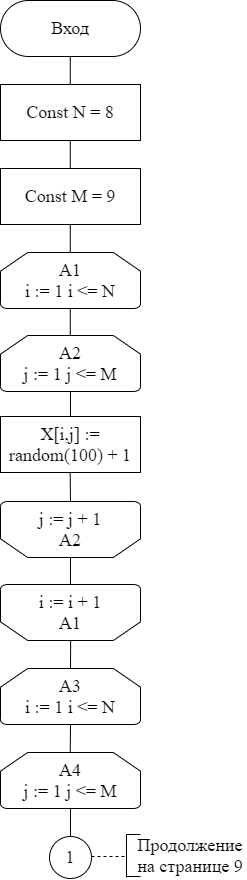

The diagram above was exported from draw.io. Its source (the exported page's mxGraphModel, read from the mxfile embedded in the PNG):
<mxGraphModel dx="1673" dy="896" grid="1" gridSize="14" guides="1" tooltips="1" connect="1" arrows="1" fold="1" page="1" pageScale="1" pageWidth="827" pageHeight="1169" math="0" shadow="0">
  <root>
    <mxCell id="0" />
    <mxCell id="1" parent="0" />
    <mxCell id="rnhRpeJXhlQQacCMqh-E-2" value="&lt;span style=&quot;font-size: 18px&quot;&gt;Вход&lt;/span&gt;" style="rounded=1;whiteSpace=wrap;html=1;fontFamily=Times New Roman;fontSize=16;arcSize=50;" parent="1" vertex="1">
      <mxGeometry x="364" y="144" width="140" height="56" as="geometry" />
    </mxCell>
    <mxCell id="rnhRpeJXhlQQacCMqh-E-4" value="Const N = 8" style="rounded=0;whiteSpace=wrap;html=1;fontFamily=Times New Roman;fontSize=18;" parent="1" vertex="1">
      <mxGeometry x="364" y="228" width="140" height="56" as="geometry" />
    </mxCell>
    <mxCell id="rnhRpeJXhlQQacCMqh-E-6" value="А1&lt;br&gt;i := 1 i &amp;lt;= N" style="strokeWidth=1;html=1;shape=mxgraph.flowchart.loop_limit;whiteSpace=wrap;fontFamily=Times New Roman;fontSize=18;strokeColor=default;" parent="1" vertex="1">
      <mxGeometry x="364" y="396" width="140" height="56" as="geometry" />
    </mxCell>
    <mxCell id="rnhRpeJXhlQQacCMqh-E-20" value="1" style="ellipse;whiteSpace=wrap;html=1;aspect=fixed;fontFamily=Times New Roman;fontSize=18;strokeColor=default;strokeWidth=1;" parent="1" vertex="1">
      <mxGeometry x="413" y="980" width="42" height="42" as="geometry" />
    </mxCell>
    <mxCell id="rnhRpeJXhlQQacCMqh-E-21" value="" style="endArrow=none;html=1;rounded=0;fontFamily=Times New Roman;fontSize=18;" parent="1" edge="1">
      <mxGeometry width="50" height="50" relative="1" as="geometry">
        <mxPoint x="433.76" y="228" as="sourcePoint" />
        <mxPoint x="433.76" y="200" as="targetPoint" />
      </mxGeometry>
    </mxCell>
    <mxCell id="rnhRpeJXhlQQacCMqh-E-22" value="" style="endArrow=none;html=1;rounded=0;fontFamily=Times New Roman;fontSize=18;" parent="1" edge="1">
      <mxGeometry width="50" height="50" relative="1" as="geometry">
        <mxPoint x="433.76" y="312" as="sourcePoint" />
        <mxPoint x="433.76" y="284" as="targetPoint" />
      </mxGeometry>
    </mxCell>
    <mxCell id="rnhRpeJXhlQQacCMqh-E-23" value="" style="endArrow=none;html=1;rounded=0;fontFamily=Times New Roman;fontSize=18;" parent="1" edge="1">
      <mxGeometry width="50" height="50" relative="1" as="geometry">
        <mxPoint x="433.75999999999993" y="396" as="sourcePoint" />
        <mxPoint x="433.75999999999993" y="368" as="targetPoint" />
      </mxGeometry>
    </mxCell>
    <mxCell id="rnhRpeJXhlQQacCMqh-E-24" value="" style="endArrow=none;html=1;rounded=0;fontFamily=Times New Roman;fontSize=18;" parent="1" edge="1">
      <mxGeometry width="50" height="50" relative="1" as="geometry">
        <mxPoint x="433.75999999999993" y="480" as="sourcePoint" />
        <mxPoint x="433.75999999999993" y="452" as="targetPoint" />
      </mxGeometry>
    </mxCell>
    <mxCell id="rnhRpeJXhlQQacCMqh-E-26" value="" style="endArrow=none;html=1;rounded=0;fontFamily=Times New Roman;fontSize=18;entryX=0.5;entryY=1;entryDx=0;entryDy=0;entryPerimeter=0;exitX=0.5;exitY=0;exitDx=0;exitDy=0;" parent="1" edge="1" target="WlnJFzw8agL2LEH-aR6x-2" source="WlnJFzw8agL2LEH-aR6x-3">
      <mxGeometry width="50" height="50" relative="1" as="geometry">
        <mxPoint x="434" y="560" as="sourcePoint" />
        <mxPoint x="434" y="546" as="targetPoint" />
      </mxGeometry>
    </mxCell>
    <mxCell id="rnhRpeJXhlQQacCMqh-E-28" value="" style="endArrow=none;html=1;rounded=0;fontFamily=Times New Roman;fontSize=18;entryX=0.5;entryY=0;entryDx=0;entryDy=0;entryPerimeter=0;exitX=0.5;exitY=1;exitDx=0;exitDy=0;exitPerimeter=0;" parent="1" edge="1" target="WlnJFzw8agL2LEH-aR6x-4">
      <mxGeometry width="50" height="50" relative="1" as="geometry">
        <mxPoint x="434" y="732" as="sourcePoint" />
        <mxPoint x="433.6599999999999" y="704" as="targetPoint" />
      </mxGeometry>
    </mxCell>
    <mxCell id="rnhRpeJXhlQQacCMqh-E-30" value="" style="endArrow=none;html=1;rounded=0;fontFamily=Times New Roman;fontSize=18;entryX=0.5;entryY=1;entryDx=0;entryDy=0;entryPerimeter=0;" parent="1" edge="1" target="WlnJFzw8agL2LEH-aR6x-7">
      <mxGeometry width="50" height="50" relative="1" as="geometry">
        <mxPoint x="433.6599999999999" y="900" as="sourcePoint" />
        <mxPoint x="433.6599999999999" y="872" as="targetPoint" />
      </mxGeometry>
    </mxCell>
    <mxCell id="rnhRpeJXhlQQacCMqh-E-31" value="" style="endArrow=none;html=1;rounded=0;fontFamily=Times New Roman;fontSize=18;entryX=0.5;entryY=1;entryDx=0;entryDy=0;entryPerimeter=0;" parent="1" edge="1" target="WlnJFzw8agL2LEH-aR6x-9">
      <mxGeometry width="50" height="50" relative="1" as="geometry">
        <mxPoint x="434" y="980" as="sourcePoint" />
        <mxPoint x="433.6599999999999" y="956" as="targetPoint" />
      </mxGeometry>
    </mxCell>
    <mxCell id="pqczjtoiqkqr07LUMdm2-1" value="" style="endArrow=none;dashed=1;html=1;rounded=0;fontFamily=Times New Roman;fontSize=18;" parent="1" edge="1">
      <mxGeometry width="50" height="50" relative="1" as="geometry">
        <mxPoint x="455" y="1000" as="sourcePoint" />
        <mxPoint x="490" y="1000" as="targetPoint" />
      </mxGeometry>
    </mxCell>
    <mxCell id="pqczjtoiqkqr07LUMdm2-2" value="" style="endArrow=none;html=1;rounded=0;fontFamily=Times New Roman;fontSize=18;" parent="1" edge="1">
      <mxGeometry width="50" height="50" relative="1" as="geometry">
        <mxPoint x="490" y="1021" as="sourcePoint" />
        <mxPoint x="490" y="978" as="targetPoint" />
      </mxGeometry>
    </mxCell>
    <mxCell id="pqczjtoiqkqr07LUMdm2-3" value="" style="endArrow=none;html=1;rounded=0;fontFamily=Times New Roman;fontSize=18;" parent="1" edge="1">
      <mxGeometry width="50" height="50" relative="1" as="geometry">
        <mxPoint x="490" y="978" as="sourcePoint" />
        <mxPoint x="504" y="978" as="targetPoint" />
      </mxGeometry>
    </mxCell>
    <mxCell id="pqczjtoiqkqr07LUMdm2-4" value="" style="endArrow=none;html=1;rounded=0;fontFamily=Times New Roman;fontSize=18;" parent="1" edge="1">
      <mxGeometry width="50" height="50" relative="1" as="geometry">
        <mxPoint x="504" y="1020" as="sourcePoint" />
        <mxPoint x="490" y="1020" as="targetPoint" />
      </mxGeometry>
    </mxCell>
    <mxCell id="pqczjtoiqkqr07LUMdm2-5" value="Продолжение на странице 9" style="text;html=1;strokeColor=none;fillColor=none;align=center;verticalAlign=middle;whiteSpace=wrap;rounded=0;fontFamily=Times New Roman;fontSize=18;" parent="1" vertex="1">
      <mxGeometry x="498" y="978" width="112" height="42" as="geometry" />
    </mxCell>
    <mxCell id="WlnJFzw8agL2LEH-aR6x-1" value="Const M = 9" style="rounded=0;whiteSpace=wrap;html=1;fontFamily=Times New Roman;fontSize=18;" vertex="1" parent="1">
      <mxGeometry x="364" y="312" width="140" height="56" as="geometry" />
    </mxCell>
    <mxCell id="WlnJFzw8agL2LEH-aR6x-2" value="А2&lt;br&gt;j := 1 j &amp;lt;= M" style="strokeWidth=1;html=1;shape=mxgraph.flowchart.loop_limit;whiteSpace=wrap;fontFamily=Times New Roman;fontSize=18;strokeColor=default;" vertex="1" parent="1">
      <mxGeometry x="364" y="479" width="140" height="56" as="geometry" />
    </mxCell>
    <mxCell id="WlnJFzw8agL2LEH-aR6x-3" value="&lt;font face=&quot;times new roman, serif&quot;&gt;X[i,j] := random(100) + 1&lt;/font&gt;" style="rounded=0;whiteSpace=wrap;html=1;fontFamily=Times New Roman;fontSize=18;" vertex="1" parent="1">
      <mxGeometry x="364" y="560" width="140" height="56" as="geometry" />
    </mxCell>
    <mxCell id="WlnJFzw8agL2LEH-aR6x-4" value="j := j + 1&lt;br&gt;А2" style="strokeWidth=1;html=1;shape=mxgraph.flowchart.loop_limit;whiteSpace=wrap;fontFamily=Times New Roman;fontSize=18;strokeColor=default;flipV=1;" vertex="1" parent="1">
      <mxGeometry x="364" y="645" width="140" height="56" as="geometry" />
    </mxCell>
    <mxCell id="WlnJFzw8agL2LEH-aR6x-5" value="" style="endArrow=none;html=1;rounded=0;fontFamily=Times New Roman;fontSize=18;entryX=0.5;entryY=0;entryDx=0;entryDy=0;entryPerimeter=0;exitX=0.5;exitY=1;exitDx=0;exitDy=0;exitPerimeter=0;" edge="1" parent="1" source="WlnJFzw8agL2LEH-aR6x-4">
      <mxGeometry width="50" height="50" relative="1" as="geometry">
        <mxPoint x="434" y="630" as="sourcePoint" />
        <mxPoint x="433.66" y="616" as="targetPoint" />
      </mxGeometry>
    </mxCell>
    <mxCell id="WlnJFzw8agL2LEH-aR6x-6" value="i := i + 1&lt;br&gt;А1" style="strokeWidth=1;html=1;shape=mxgraph.flowchart.loop_limit;whiteSpace=wrap;fontFamily=Times New Roman;fontSize=18;strokeColor=default;flipV=1;" vertex="1" parent="1">
      <mxGeometry x="364" y="728" width="140" height="56" as="geometry" />
    </mxCell>
    <mxCell id="WlnJFzw8agL2LEH-aR6x-7" value="А3&lt;br&gt;i := 1 i &amp;lt;= N" style="strokeWidth=1;html=1;shape=mxgraph.flowchart.loop_limit;whiteSpace=wrap;fontFamily=Times New Roman;fontSize=18;strokeColor=default;" vertex="1" parent="1">
      <mxGeometry x="364" y="812" width="140" height="56" as="geometry" />
    </mxCell>
    <mxCell id="WlnJFzw8agL2LEH-aR6x-9" value="А4&lt;br&gt;j := 1 j &amp;lt;= M" style="strokeWidth=1;html=1;shape=mxgraph.flowchart.loop_limit;whiteSpace=wrap;fontFamily=Times New Roman;fontSize=18;strokeColor=default;" vertex="1" parent="1">
      <mxGeometry x="364" y="896" width="140" height="56" as="geometry" />
    </mxCell>
    <mxCell id="WlnJFzw8agL2LEH-aR6x-10" value="" style="endArrow=none;html=1;rounded=0;fontFamily=Times New Roman;fontSize=18;entryX=0.5;entryY=1;entryDx=0;entryDy=0;entryPerimeter=0;exitX=0.5;exitY=0;exitDx=0;exitDy=0;exitPerimeter=0;" edge="1" parent="1" source="WlnJFzw8agL2LEH-aR6x-7">
      <mxGeometry width="50" height="50" relative="1" as="geometry">
        <mxPoint x="434" y="798" as="sourcePoint" />
        <mxPoint x="434.14" y="784" as="targetPoint" />
      </mxGeometry>
    </mxCell>
  </root>
</mxGraphModel>